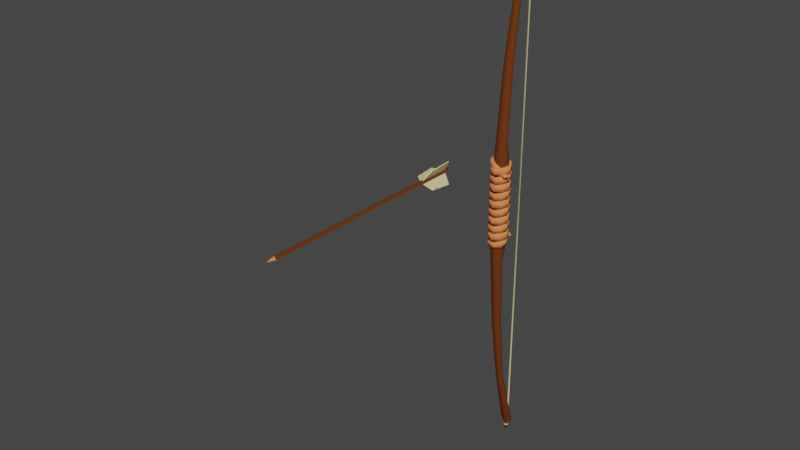 # Source: wood_bow.blend  (saved by Blender 2.91.10; exported with 4.5.12 LTS)
import bpy
from mathutils import Matrix  # noqa: F401  (used for matrix-valued properties, if any)

bpy.ops.wm.read_factory_settings(use_empty=True)
scene = bpy.context.scene
scene.name = 'Scene'

# ---- collections
col_collection = bpy.data.collections.new('Collection'); scene.collection.children.link(col_collection)

# ---- materials (node trees are filled in below, after node groups)
mat_wood = bpy.data.materials.new('wood')
mat_wood.use_transparent_shadow = False
mat_wood.diffuse_color = (0.1025, 0.03263, 0.01525, 1.0)
mat_wrap = bpy.data.materials.new('wrap')
mat_wrap.alpha_threshold = 0.0
mat_wrap.use_transparent_shadow = False
mat_wrap.diffuse_color = (0.686, 0.3134, 0.09207, 1.0)
mat_wrap.line_color = (0.0, 0.0, 0.0, 1.0)
mat_string = bpy.data.materials.new('string')
mat_string.use_transparent_shadow = False
mat_string.diffuse_color = (0.8, 0.7236, 0.4249, 1.0)
mat_feather = bpy.data.materials.new('feather')
mat_feather.use_transparent_shadow = False
mat_feather.diffuse_color = (0.3108, 0.3108, 0.3108, 1.0)

# ---- material node trees
mat_wood.use_nodes = True; mat_wood.node_tree.nodes.clear()
_N = mat_wood.node_tree.nodes; _L = mat_wood.node_tree.links
n0 = _N.new('ShaderNodeBsdfPrincipled'); n0.name = 'Principled BSDF'; n0.location = (10, 300)
n0.distribution = 'GGX'
n0.subsurface_method = 'BURLEY'
n0.inputs[0].default_value = (0.1424, 0.03771, 0.008504, 1.0)
n0.inputs[2].default_value = 1.0
n0.inputs[3].default_value = 1.45
n0.inputs[13].default_value = 0.0
n0.inputs[27].default_value = (0.0, 0.0, 0.0, 1.0)
n0.inputs[28].default_value = 1.0
n1 = _N.new('ShaderNodeOutputMaterial'); n1.name = 'Material Output'; n1.location = (300, 300)
_L.new(n0.outputs[0], n1.inputs[0])
n1.is_active_output = True
mat_wrap.use_nodes = True; mat_wrap.node_tree.nodes.clear()
_N = mat_wrap.node_tree.nodes; _L = mat_wrap.node_tree.links
n0 = _N.new('ShaderNodeOutputMaterial'); n0.name = 'Material Output'; n0.location = (300, 300)
n1 = _N.new('ShaderNodeBsdfPrincipled'); n1.name = 'Principled BSDF'; n1.location = (10, 300)
n1.distribution = 'GGX'
n1.subsurface_method = 'BURLEY'
n1.inputs[0].default_value = (0.8, 0.2315, 0.07016, 1.0)
n1.inputs[2].default_value = 1.0
n1.inputs[3].default_value = 1.45
n1.inputs[27].default_value = (0.0, 0.0, 0.0, 1.0)
n1.inputs[28].default_value = 1.0
_L.new(n1.outputs[0], n0.inputs[0])
n0.is_active_output = True
mat_string.use_nodes = True; mat_string.node_tree.nodes.clear()
_N = mat_string.node_tree.nodes; _L = mat_string.node_tree.links
n0 = _N.new('ShaderNodeBsdfPrincipled'); n0.name = 'Principled BSDF'; n0.location = (10, 300)
n0.distribution = 'GGX'
n0.subsurface_method = 'BURLEY'
n0.inputs[0].default_value = (0.8, 0.7297, 0.3556, 1.0)
n0.inputs[3].default_value = 1.45
n0.inputs[27].default_value = (0.0, 0.0, 0.0, 1.0)
n0.inputs[28].default_value = 1.0
n1 = _N.new('ShaderNodeOutputMaterial'); n1.name = 'Material Output'; n1.location = (300, 300)
_L.new(n0.outputs[0], n1.inputs[0])
n1.is_active_output = True
mat_feather.use_nodes = True; mat_feather.node_tree.nodes.clear()
_N = mat_feather.node_tree.nodes; _L = mat_feather.node_tree.links
n0 = _N.new('ShaderNodeBsdfPrincipled'); n0.name = 'Principled BSDF'; n0.location = (10, 300)
n0.distribution = 'GGX'
n0.subsurface_method = 'BURLEY'
n0.inputs[0].default_value = (0.3108, 0.3108, 0.3108, 1.0)
n0.inputs[3].default_value = 1.45
n0.inputs[27].default_value = (0.0, 0.0, 0.0, 1.0)
n0.inputs[28].default_value = 1.0
n1 = _N.new('ShaderNodeOutputMaterial'); n1.name = 'Material Output'; n1.location = (300, 300)
_L.new(n0.outputs[0], n1.inputs[0])
n1.is_active_output = True

# ---- world
world_world = bpy.data.worlds.new('World'); scene.world = world_world
world_world.use_nodes = True; world_world.node_tree.nodes.clear()
_N = world_world.node_tree.nodes; _L = world_world.node_tree.links
n0 = _N.new('ShaderNodeOutputWorld'); n0.name = 'World Output'; n0.location = (300, 300)
n1 = _N.new('ShaderNodeBackground'); n1.name = 'Background'; n1.location = (10, 300)
n1.inputs[0].default_value = (0.05088, 0.05088, 0.05088, 1.0)
_L.new(n1.outputs[0], n0.inputs[0])
n0.is_active_output = True
world_world.color = (0.05088, 0.05088, 0.05088)
world_world.use_sun_shadow = False
world_world.sun_shadow_jitter_overblur = 0.0

# ---- meshes
me_cube = bpy.data.meshes.new('Cube')
me_cube.from_pydata([(0.01081, 0.01081, 0.0), (-0.01081, -0.01081, 0.0), (0.01081, -0.01081, 0.0), (-0.01081, 0.01081, 0.0), (9.358e-19, -0.01528, 0.0), (-2.808e-18, 0.01528, 0.0), (0.01528, -2.229e-19, 0.0), (-0.01528, -2.095e-18, 0.0), (0.008384, 0.06028, 0.492), (-0.008384, 0.05581, 0.492), (0.008384, 0.05581, 0.492), (-0.008384, 0.06028, 0.492), (2.702e-08, 0.05488, 0.492), (2.702e-08, 0.0612, 0.492), (0.01186, 0.05804, 0.492), (-0.01186, 0.05804, 0.492), (-0.01358, 0.0004993, 0.08072), (-0.009605, -0.009106, 0.08072), (4.354e-19, 0.01408, 0.08072), (-0.009605, 0.0101, 0.08072), (3.762e-18, -0.01308, 0.08072), (0.009605, -0.009106, 0.08072), (0.01358, 0.0004993, 0.08072), (0.009605, 0.0101, 0.08072), (-0.01229, -0.001695, 0.1136), (-1.135e-19, 0.006273, 0.1136), (0.008687, -0.007329, 0.1136), (-0.008687, -0.007329, 0.1136), (-0.008687, 0.003939, 0.1136), (-1.135e-19, -0.009662, 0.1136), (0.01229, -0.001695, 0.1136), (0.008687, 0.003939, 0.1136), (-0.009594, 0.007508, 0.2477), (5.195e-18, 0.01434, 0.2477), (0.006784, 0.002674, 0.2477), (-0.006784, 0.002674, 0.2477), (-0.006784, 0.01234, 0.2477), (5.623e-18, 0.0006716, 0.2477), (0.009594, 0.007508, 0.2477), (0.006784, 0.01234, 0.2477), (-0.007216, 0.02591, 0.373), (1.142e-17, 0.03174, 0.373), (0.005102, 0.02178, 0.373), (-0.005102, 0.02178, 0.373), (-0.005102, 0.03003, 0.373), (1.223e-17, 0.02007, 0.373), (0.007216, 0.02591, 0.373), (0.005102, 0.03003, 0.373), (0.002044, 0.06002, 0.5027), (-0.002044, 0.05607, 0.5046), (0.002044, 0.05607, 0.5046), (-0.002044, 0.06002, 0.5027), (-4.143e-08, 0.05525, 0.5046), (-4.143e-08, 0.06084, 0.5013), (0.002891, 0.05804, 0.5043), (-0.002891, 0.05804, 0.5043), (-4.143e-08, 0.06084, 0.5132), (0.002044, 0.06002, 0.5132), (0.002891, 0.05804, 0.5132), (0.002044, 0.05607, 0.5132), (-0.002891, 0.05804, 0.5132), (-0.002044, 0.06002, 0.5132), (-4.143e-08, 0.05525, 0.5132), (-0.002044, 0.05607, 0.5132), (-4.143e-08, 0.06209, 0.5013), (0.002962, 0.06091, 0.5034), (0.004189, 0.05804, 0.5046), (0.002962, 0.05518, 0.5046), (-0.004189, 0.05804, 0.5046), (-0.002962, 0.06091, 0.5034), (-4.143e-08, 0.05399, 0.5046), (-0.002962, 0.05518, 0.5046), (-4.145e-08, 0.06095, 0.5013), (0.002124, 0.0601, 0.5027), (0.003004, 0.05804, 0.5044), (0.002124, 0.05599, 0.5046), (-0.003004, 0.05804, 0.5044), (-0.002124, 0.0601, 0.5027), (-4.145e-08, 0.05514, 0.5046), (-0.002124, 0.05599, 0.5046), (-4.143e-08, 0.06209, 0.5037), (0.002962, 0.06091, 0.5057), (0.004189, 0.05804, 0.5069), (0.002962, 0.05518, 0.5069), (-0.004189, 0.05804, 0.5069), (-0.002962, 0.06091, 0.5057), (-4.143e-08, 0.05399, 0.5069), (-0.002962, 0.05518, 0.5069), (-4.145e-08, 0.06095, 0.5037), (0.002124, 0.0601, 0.5051), (0.003004, 0.05804, 0.5067), (0.002124, 0.05599, 0.5069), (-0.003004, 0.05804, 0.5067), (-0.002124, 0.0601, 0.5051), (-4.145e-08, 0.05514, 0.5069), (-0.002124, 0.05599, 0.5069), (-0.001481, 0.0615, 0.5018), (-0.001062, 0.06052, 0.5014), (-0.001481, 0.0615, 0.5041), (-0.001062, 0.06052, 0.5038), (0.001481, 0.0615, 0.5018), (0.001062, 0.06052, 0.5014), (0.001481, 0.0615, 0.5041), (0.001062, 0.06052, 0.5038), (-0.001481, 0.0615, 0.0), (-4.143e-08, 0.06209, 0.0), (-0.001062, 0.06052, 0.0), (-4.145e-08, 0.06095, 0.0), (0.001481, 0.0615, 0.0), (0.001062, 0.06052, 0.0), (-4.142e-08, 0.06251, 0.5003), (-0.00013, 0.06238, 0.5044), (7.768e-05, 0.06073, 0.5054), (-0.001854, 0.06176, 0.5012), (-0.001885, 0.06169, 0.5044), (-0.001775, 0.05964, 0.5055), (0.001817, 0.06191, 0.5012), (0.001526, 0.0616, 0.5047), (0.001598, 0.05971, 0.5056), (-4.516e-05, 0.06062, 0.5001), (-0.001943, 0.05986, 0.501), (-7.093e-05, 0.06203, 0.5051), (0.001892, 0.05992, 0.5009), (-0.002067, 0.0613, 0.5049), (0.001616, 0.06112, 0.5052), (-0.002155, 0.06123, 0.5008), (5.136e-06, 0.06211, 0.4998), (0.002121, 0.06134, 0.5007)], [], [(43, 40, 15, 9), (44, 41, 13, 11), (45, 43, 9, 12), (46, 42, 10, 14), (47, 46, 14, 8), (42, 45, 12, 10), (40, 44, 11, 15), (41, 47, 8, 13), (5, 0, 23, 18), (7, 3, 19, 16), (2, 4, 20, 21), (0, 6, 22, 23), (6, 2, 21, 22), (4, 1, 17, 20), (3, 5, 18, 19), (1, 7, 16, 17), (18, 23, 31, 25), (16, 19, 28, 24), (21, 20, 29, 26), (23, 22, 30, 31), (22, 21, 26, 30), (20, 17, 27, 29), (19, 18, 25, 28), (17, 16, 24, 27), (25, 31, 39, 33), (24, 28, 36, 32), (26, 29, 37, 34), (31, 30, 38, 39), (30, 26, 34, 38), (29, 27, 35, 37), (28, 25, 33, 36), (27, 24, 32, 35), (33, 39, 47, 41), (32, 36, 44, 40), (34, 37, 45, 42), (39, 38, 46, 47), (38, 34, 42, 46), (37, 35, 43, 45), (36, 33, 41, 44), (35, 32, 40, 43), (8, 14, 54, 48), (49, 55, 60, 63), (10, 12, 52, 50), (15, 11, 51, 55), (13, 8, 48, 53), (9, 15, 55, 49), (11, 13, 53, 51), (12, 9, 49, 52), (14, 10, 50, 54), (56, 57, 58, 59, 62, 63, 60, 61), (51, 53, 56, 61), (52, 49, 63, 62), (54, 50, 59, 58), (48, 54, 58, 57), (50, 52, 62, 59), (55, 51, 61, 60), (53, 48, 57, 56), (65, 73, 74, 66), (67, 75, 78, 70), (68, 76, 77, 69), (100, 101, 73, 65), (71, 79, 76, 68), (101, 100, 108, 109), (70, 78, 79, 71), (66, 74, 75, 67), (81, 82, 90, 89), (83, 86, 94, 91), (84, 85, 93, 92), (102, 81, 89, 103), (87, 84, 92, 95), (98, 80, 88, 99), (86, 87, 95, 94), (82, 83, 91, 90), (68, 69, 85, 84), (77, 76, 92, 93), (70, 71, 87, 86), (79, 78, 94, 95), (67, 70, 86, 83), (78, 75, 91, 94), (96, 64, 80, 98), (97, 77, 93, 99), (65, 66, 82, 81), (74, 73, 89, 90), (71, 68, 84, 87), (100, 65, 81, 102), (76, 79, 95, 92), (101, 72, 88, 103), (66, 67, 83, 82), (75, 74, 90, 91), (72, 97, 99, 88), (69, 96, 98, 85), (85, 98, 99, 93), (69, 77, 97, 96), (73, 101, 103, 89), (64, 100, 102, 80), (80, 102, 103, 88), (100, 64, 105, 108), (104, 106, 107, 105), (105, 107, 109, 108), (97, 72, 107, 106), (72, 101, 109, 107), (64, 96, 104, 105), (96, 97, 106, 104), (123, 121, 112, 115), (113, 110, 111, 114), (110, 116, 117, 111), (121, 124, 118, 112), (126, 125, 120, 119), (127, 126, 119, 122), (127, 122, 118, 124), (125, 123, 115, 120), (113, 114, 123, 125), (116, 127, 124, 117), (116, 110, 126, 127), (110, 113, 125, 126), (111, 117, 124, 121), (114, 111, 121, 123)])
me_cube.polygons.foreach_set('use_smooth', [True] * 117)
me_cube.polygons.foreach_set('material_index', [0, 0, 0, 0, 0, 0, 0, 0, 0, 0, 0, 0, 0, 0, 0, 0, 0, 0, 0, 0, 0, 0, 0, 0, 0, 0, 0, 0, 0, 0, 0, 0, 0, 0, 0, 0, 0, 0, 0, 0, 0, 0, 0, 0, 0, 0, 0, 0, 0, 0, 0, 0, 0, 0, 0, 0, 0, 2, 2, 2, 2, 2, 2, 2, 2, 2, 2, 2, 2, 2, 2, 2, 2, 2, 2, 2, 2, 2, 2, 2, 2, 2, 2, 2, 2, 2, 2, 2, 2, 2, 2, 2, 2, 2, 2, 2, 2, 2, 2, 2, 2, 2, 2, 2, 2, 2, 2, 2, 2, 2, 2, 2, 2, 2, 2, 2, 2])
_uv = me_cube.uv_layers.new(name='UVMap')
_uv.uv.foreach_set('vector', [0.0, 0.0, 0.0, 0.0, 0.0, 0.0, 0.0, 0.0, 0.0, 0.0, 0.0, 0.0, 0.0, 0.0, 0.0, 0.0, 0.0, 0.0, 0.0, 0.0, 0.0, 0.0, 0.0, 0.0, 0.0, 0.0, 0.0, 0.0, 0.0, 0.0, 0.0, 0.0, 0.0, 0.0, 0.0, 0.0, 0.0, 0.0, 0.0, 0.0, 0.0, 0.0, 0.0, 0.0, 0.0, 0.0, 0.0, 0.0, 0.0, 0.0, 0.0, 0.0, 0.0, 0.0, 0.0, 0.0, 0.0, 0.0, 0.0, 0.0, 0.0, 0.0, 0.0, 0.0, 0.0, 0.0, 0.0, 0.0, 0.0, 0.0, 0.0, 0.0, 0.0, 0.0, 0.0, 0.0, 0.0, 0.0, 0.0, 0.0, 0.0, 0.0, 0.0, 0.0, 0.0, 0.0, 0.0, 0.0, 0.0, 0.0, 0.0, 0.0, 0.0, 0.0, 0.0, 0.0, 0.0, 0.0, 0.0, 0.0, 0.0, 0.0, 0.0, 0.0, 0.0, 0.0, 0.0, 0.0, 0.0, 0.0, 0.0, 0.0, 0.0, 0.0, 0.0, 0.0, 0.0, 0.0, 0.0, 0.0, 0.0, 0.0, 0.0, 0.0, 0.0, 0.0, 0.0, 0.0, 0.0, 0.0, 0.0, 0.0, 0.0, 0.0, 0.0, 0.0, 0.0, 0.0, 0.0, 0.0, 0.0, 0.0, 0.0, 0.0, 0.0, 0.0, 0.0, 0.0, 0.0, 0.0, 0.0, 0.0, 0.0, 0.0, 0.0, 0.0, 0.0, 0.0, 0.0, 0.0, 0.0, 0.0, 0.0, 0.0, 0.0, 0.0, 0.0, 0.0, 0.0, 0.0, 0.0, 0.0, 0.0, 0.0, 0.0, 0.0, 0.0, 0.0, 0.0, 0.0, 0.0, 0.0, 0.0, 0.0, 0.0, 0.0, 0.0, 0.0, 0.0, 0.0, 0.0, 0.0, 0.0, 0.0, 0.0, 0.0, 0.0, 0.0, 0.0, 0.0, 0.0, 0.0, 0.0, 0.0, 0.0, 0.0, 0.0, 0.0, 0.0, 0.0, 0.0, 0.0, 0.0, 0.0, 0.0, 0.0, 0.0, 0.0, 0.0, 0.0, 0.0, 0.0, 0.0, 0.0, 0.0, 0.0, 0.0, 0.0, 0.0, 0.0, 0.0, 0.0, 0.0, 0.0, 0.0, 0.0, 0.0, 0.0, 0.0, 0.0, 0.0, 0.0, 0.0, 0.0, 0.0, 0.0, 0.0, 0.0, 0.0, 0.0, 0.0, 0.0, 0.0, 0.0, 0.0, 0.0, 0.0, 0.0, 0.0, 0.0, 0.0, 0.0, 0.0, 0.0, 0.0, 0.0, 0.0, 0.0, 0.0, 0.0, 0.0, 0.0, 0.0, 0.0, 0.0, 0.0, 0.0, 0.0, 0.0, 0.0, 0.0, 0.0, 0.0, 0.0, 0.0, 0.0, 0.0, 0.0, 0.0, 0.0, 0.0, 0.0, 0.0, 0.0, 0.0, 0.0, 0.0, 0.0, 0.0, 0.0, 0.0, 0.0, 0.0, 0.0, 0.0, 0.0, 0.0, 0.0, 0.0, 0.0, 0.0, 0.0, 0.0, 0.0, 0.0, 0.0, 0.0, 0.0, 0.0, 0.0, 0.0, 0.0, 0.0, 0.0, 0.0, 0.0, 0.0, 0.0, 0.0, 0.0, 0.0, 0.0, 0.0, 0.0, 0.0, 0.0, 0.0, 0.0, 0.0, 0.0, 0.0, 0.0, 0.0, 0.0, 0.0, 0.0, 0.0, 0.0, 0.0, 0.0, 0.0, 0.0, 0.0, 0.0, 0.0, 0.0, 0.0, 0.0, 0.0, 0.0, 0.0, 0.0, 0.0, 0.0, 0.0, 0.0, 0.0, 0.0, 0.0, 0.0, 0.0, 0.0, 0.0, 0.0, 0.0, 0.0, 0.0, 0.0, 0.0, 0.0, 0.0, 0.0, 0.0, 0.0, 0.0, 0.0, 0.0, 0.0, 0.0, 0.0, 0.0, 0.0, 0.0, 0.0, 0.0, 0.0, 0.0, 0.0, 0.0, 0.0, 0.0, 0.0, 0.0, 0.0, 0.0, 0.0, 0.0, 0.0, 0.0, 0.0, 0.0, 0.0, 0.0, 0.0, 0.0, 0.0, 0.0, 0.0, 0.0, 0.0, 0.0, 0.0, 0.0, 0.0, 0.0, 0.0, 0.0, 0.0, 0.0, 0.0, 0.0, 0.0, 0.0, 0.0, 0.0, 0.0, 0.0, 0.0, 0.0, 0.0, 0.0, 0.0, 0.0, 0.0, 0.0, 0.0, 0.0, 0.0, 0.0, 0.0, 0.0, 0.0, 0.0, 0.0, 0.0, 0.0, 0.0, 0.0, 0.0, 0.0, 0.0, 0.0, 0.0, 0.0, 0.0, 0.0, 0.0, 0.0, 0.0, 0.0, 0.0, 0.0, 0.0, 0.0, 0.0, 0.0, 0.0, 0.0, 0.0, 0.0, 0.0, 0.0, 0.0, 0.0, 0.0, 0.0, 0.0, 0.0, 0.0, 0.0, 0.0, 0.0, 0.0, 0.0, 0.0, 0.0, 0.0, 0.0, 0.0, 0.0, 0.0, 0.0, 0.0, 0.0, 0.0, 0.0, 0.0, 0.0, 0.0, 0.0, 0.0, 0.0, 0.0, 0.0, 0.0, 0.0, 0.0, 0.0, 0.0, 0.0, 0.0, 0.0, 0.0, 0.0, 0.0, 0.0, 0.0, 0.0, 0.0, 0.0, 0.0, 0.0, 0.0, 0.0, 0.0, 0.0, 0.0, 0.0, 0.0, 0.0, 0.0, 0.0, 0.0, 0.0, 0.0, 0.0, 0.0, 0.0, 0.0, 0.0, 0.0, 0.0, 0.0, 0.0, 0.0, 0.0, 0.0, 0.0, 0.0, 0.0, 0.0, 0.0, 0.0, 0.0, 0.0, 0.0, 0.0, 0.0, 0.0, 0.0, 0.0, 0.0, 0.0, 0.0, 0.0, 0.0, 0.0, 0.0, 0.0, 0.0, 0.0, 0.0, 0.0, 0.0, 0.0, 0.0, 0.0, 0.0, 0.0, 0.0, 0.0, 0.0, 0.0, 0.0, 0.0, 0.0, 0.0, 0.0, 0.0, 0.0, 0.0, 0.0, 0.0, 0.0, 0.0, 0.0, 0.0, 0.0, 0.0, 0.0, 0.0, 0.0, 0.0, 0.0, 0.0, 0.0, 0.0, 0.0, 0.0, 0.0, 0.0, 0.0, 0.0, 0.0, 0.0, 0.0, 0.0, 0.0, 0.0, 0.0, 0.0, 0.0, 0.0, 0.0, 0.0, 0.0, 0.0, 0.0, 0.0, 0.0, 0.0, 0.0, 0.0, 0.0, 0.0, 0.0, 0.0, 0.0, 0.0, 0.0, 0.0, 0.0, 0.0, 0.0, 0.0, 0.0, 0.0, 0.0, 0.0, 0.0, 0.0, 0.0, 0.0, 0.0, 0.0, 0.0, 0.0, 0.0, 0.0, 0.0, 0.0, 0.0, 0.0, 0.0, 0.0, 0.0, 0.0, 0.0, 0.0, 0.0, 0.0, 0.0, 0.0, 0.0, 0.0, 0.0, 0.0, 0.0, 0.0, 0.0, 0.0, 0.0, 0.0, 0.0, 0.0, 0.0, 0.0, 0.0, 0.0, 0.0, 0.0, 0.0, 0.0, 0.0, 0.0, 0.0, 0.0, 0.0, 0.0, 0.0, 0.0, 0.0, 0.0, 0.0, 0.0, 0.0, 0.0, 0.0, 0.0, 0.0, 0.0, 0.0, 0.0, 0.0, 0.0, 0.0, 0.0, 0.0, 0.0, 0.0, 0.0, 0.0, 0.0, 0.0, 0.0, 0.0, 0.0, 0.0, 0.0, 0.0, 0.0, 0.0, 0.0, 0.0, 0.0, 0.0, 0.0, 0.0, 0.0, 0.0, 0.0, 0.0, 0.0, 0.0, 0.0, 0.0, 0.0, 0.0, 0.0, 0.0, 0.0, 0.0, 0.0, 0.0, 0.0, 0.0, 0.0, 0.0, 0.0, 0.0, 0.0, 0.0, 0.0, 0.0, 0.0, 0.0, 0.0, 0.0, 0.0, 0.0, 0.0, 0.0, 0.0, 0.0, 0.0, 0.0, 0.0, 0.0, 0.0, 0.0, 0.0, 0.0, 0.0, 0.0, 0.0, 0.0, 0.0, 0.0, 0.0, 0.0, 0.0, 0.0, 0.0, 0.0, 0.0, 0.0, 0.0, 0.0, 0.0, 0.0, 0.0, 0.0, 0.0, 0.0, 0.0, 0.0, 0.0, 0.0, 0.0, 0.0, 0.0, 0.0, 0.0, 0.0, 0.0, 0.0, 0.0, 0.0, 0.0, 0.0, 0.0, 0.0, 0.0, 0.0, 0.0, 0.0, 0.0, 0.0, 0.0, 0.0, 0.0, 0.0, 0.0, 0.0, 0.0, 0.0, 0.0, 0.0, 0.0, 0.0, 0.0, 0.0, 0.0, 0.0, 0.0, 0.0, 0.0, 0.0, 0.0, 0.0, 0.0, 0.0, 0.0, 0.0, 0.0, 0.0, 0.0, 0.0, 0.0, 0.0, 0.0, 0.0, 0.0, 0.0, 0.0, 0.0, 0.0, 0.0, 0.0, 0.0, 0.0, 0.0, 0.0, 0.0, 0.0, 0.0, 0.0, 0.0, 0.0, 0.0, 0.0, 0.0, 0.0, 0.0, 0.0, 0.0, 0.0, 0.0, 0.0, 0.0, 0.0, 0.0, 0.0, 0.0, 0.0, 0.0, 0.0, 0.0, 0.0, 0.0, 0.0, 0.0, 0.0, 0.0, 0.0, 0.0, 0.0, 0.0, 0.0, 0.0, 0.0, 0.0, 0.0, 0.0, 0.0, 0.0, 0.0, 0.0, 0.0, 0.0, 0.0, 0.0, 0.0, 0.0, 0.0, 0.0, 0.0, 0.0, 0.0, 0.0, 0.0, 0.0, 0.0, 0.0])
me_cube.materials.append(mat_wood)
me_cube.materials.append(mat_wrap)
me_cube.materials.append(mat_string)
me_cube.use_remesh_preserve_volume = False
me_cube.use_remesh_preserve_attributes = False
me_cube.use_mirror_vertex_groups = False
me_cube.update()
me_cube_001 = bpy.data.meshes.new('Cube.001')
me_cube_001.from_pydata([(0.01141, 0.009187, 0.00393), (-0.01006, -0.01066, 0.01151), (0.01083, -0.01071, 0.0005027), (-0.009148, 0.01136, 0.008764), (9.751e-19, -0.01592, 0.0), (0.001269, 0.01465, 0.007043), (0.01506, -0.0004563, 0.001431), (-0.01486, 0.0005166, 0.01107), (0.009774, 0.01098, 0.01721), (-0.01019, -0.01037, 0.02449), (0.01011, -0.01071, 0.01403), (-0.009686, 0.01094, 0.02237), (3.199e-18, -0.01563, 0.01129), (-0.000182, 0.0149, 0.02085), (0.01471, 0.00072, 0.01504), (-0.01475, 8.321e-05, 0.02393), (-0.009871, -0.01113, -0.002541), (-0.009521, -0.01105, 0.01056), (-0.01514, -0.0001228, -0.003994), (-0.01468, 0.001049, 0.008991), (-0.007092, 0.01225, -0.006189), (-0.006839, 0.01236, 0.006416), (0.01142, 0.008815, -0.01153), (0.01149, 0.00909, 0.00135), (0.01107, -0.009326, -0.01498), (0.01102, -0.0102, -0.001496), (0.01477, -0.00125, 2.116e-05), (0.01435, -0.001449, -0.01413), (0.003464, 0.01379, 0.003823), (0.002175, 0.01426, -0.008505), (0.0004412, -0.01495, -0.005562), (-0.01019, -0.01037, -0.007041), (-0.01006, -0.01066, -0.02002), (0.002253, -0.01389, -0.01692), (0.01141, 0.009187, -0.02781), (-0.004923, 0.0122, -0.07009), (0.01083, -0.01071, -0.03124), (-0.009148, 0.01136, -0.02297), (9.751e-19, -0.01592, -0.03174), (0.001269, 0.01465, -0.02469), (0.01506, -0.0004563, -0.03031), (-0.01486, 0.0005166, -0.02066), (0.009774, 0.01098, -0.01452), (-0.001086, 0.01388, -0.06387), (0.01011, -0.01071, -0.01771), (-0.009686, 0.01094, -0.009369), (3.199e-18, -0.01563, -0.02045), (-0.000182, 0.0149, -0.01089), (0.01471, 0.00072, -0.01669), (-0.01475, 8.321e-05, -0.007812), (-0.009871, -0.01113, -0.03428), (-0.009521, -0.01105, -0.02118), (-0.01514, -0.0001228, -0.03573), (-0.01468, 0.001049, -0.02275), (-0.007092, 0.01225, -0.03793), (-0.006839, 0.01236, -0.02532), (0.01142, 0.008815, -0.04327), (0.01149, 0.00909, -0.03039), (0.01107, -0.009326, -0.04672), (0.01102, -0.0102, -0.03323), (0.01477, -0.00125, -0.03172), (0.01435, -0.001449, -0.04586), (0.003464, 0.01379, -0.02791), (0.002175, 0.01426, -0.04024), (0.0004412, -0.01495, -0.0373), (-0.009933, -0.01066, -0.03852), (-0.01006, -0.01066, -0.05147), (0.002253, -0.01389, -0.04866), (0.01141, 0.009187, -0.05896), (-0.01261, -0.002492, -0.0693), (0.01083, -0.01071, -0.06239), (-0.009148, 0.01136, -0.05413), (9.751e-19, -0.01592, -0.06289), (0.001269, 0.01465, -0.05585), (0.01506, -0.0004563, -0.06146), (-0.01486, 0.0005166, -0.05182), (0.009774, 0.01098, -0.04568), (-0.01057, 0.008281, -0.06957), (0.01011, -0.01071, -0.04887), (-0.009686, 0.01094, -0.04052), (3.199e-18, -0.01563, -0.05161), (-0.000182, 0.0149, -0.04204), (0.01471, 0.00072, -0.04785), (-0.01475, 8.321e-05, -0.03897), (-0.009871, -0.01113, -0.06543), (-0.009521, -0.01105, -0.05234), (-0.01514, -0.0001228, -0.06689), (-0.01468, 0.001049, -0.0539), (-0.007092, 0.01225, -0.06908), (-0.006839, 0.01236, -0.05648), (0.01009, 0.009237, -0.07409), (0.01046, 0.008828, -0.06299), (0.01048, -0.007163, -0.07765), (0.01102, -0.0102, -0.06439), (0.01477, -0.00125, -0.06287), (0.01317, 0.001697, -0.07619), (0.003731, 0.01417, -0.06059), (0.001957, 0.01341, -0.07172), (0.0004412, -0.01495, -0.06846), (-0.009668, -0.01109, -0.06983), (-0.00854, -0.009531, -0.08096), (0.00186, -0.01235, -0.07945), (0.01141, 0.009187, 0.03526), (-0.01006, -0.01066, 0.0428), (0.01083, -0.01071, 0.03183), (-0.009148, 0.01136, 0.04009), (9.751e-19, -0.01592, 0.03133), (0.001269, 0.01465, 0.03837), (0.01506, -0.0004563, 0.03276), (-0.01486, 0.0005166, 0.0424), (0.009774, 0.01098, 0.04855), (-0.01032, -0.01026, 0.05575), (0.01011, -0.01071, 0.04536), (-0.009686, 0.01094, 0.0537), (3.199e-18, -0.01563, 0.04262), (-0.000182, 0.0149, 0.05218), (0.01471, 0.00072, 0.04638), (-0.01475, 8.321e-05, 0.05526), (-0.009871, -0.01113, 0.02879), (-0.009521, -0.01105, 0.04189), (-0.01514, -0.0001228, 0.02734), (-0.01468, 0.001049, 0.04032), (-0.007092, 0.01225, 0.02514), (-0.006839, 0.01236, 0.03775), (0.01142, 0.008815, 0.0198), (0.01149, 0.00909, 0.03268), (0.01107, -0.009326, 0.01635), (0.01102, -0.0102, 0.02983), (0.01477, -0.00125, 0.03135), (0.01435, -0.001449, 0.0172), (0.003464, 0.01379, 0.03515), (0.002175, 0.01426, 0.02283), (0.0004412, -0.01495, 0.02577), (0.01245, 0.01892, -0.05717), (0.004759, 0.0127, -0.05855), (0.002253, -0.01389, 0.01441), (0.01141, 0.009187, 0.06651), (-0.01067, -0.01049, 0.07394), (0.01083, -0.01071, 0.06308), (-0.009148, 0.01136, 0.07135), (9.751e-19, -0.01592, 0.06258), (0.001269, 0.01465, 0.06962), (0.01506, -0.0004563, 0.06401), (-0.01486, 0.0005166, 0.07366), (0.009774, 0.01098, 0.0798), (-0.01071, -0.009641, 0.08717), (0.01011, -0.01071, 0.07661), (-0.009686, 0.01094, 0.08495), (3.199e-18, -0.01563, 0.07387), (-0.000182, 0.0149, 0.08343), (0.01471, 0.00072, 0.07763), (-0.01475, 8.321e-05, 0.08651), (-0.009871, -0.01113, 0.06004), (-0.009521, -0.01105, 0.07314), (-0.01514, -0.0001228, 0.05859), (-0.01468, 0.001049, 0.07157), (-0.007092, 0.01225, 0.05639), (-0.006839, 0.01236, 0.069), (0.01142, 0.008815, 0.05105), (0.01149, 0.00909, 0.06393), (0.01107, -0.009326, 0.0476), (0.01102, -0.0102, 0.06108), (0.01477, -0.00125, 0.0626), (0.01435, -0.001449, 0.04845), (0.003464, 0.01379, 0.0664), (0.002175, 0.01426, 0.05408), (0.0004412, -0.01495, 0.05702), (-0.01066, 0.00756, -0.08045), (-0.01259, -0.001883, -0.08103), (0.002253, -0.01389, 0.04566), (-0.002263, 0.01321, -0.07642), (0.004069, 0.01255, -0.07067), (0.0107, 0.00839, -0.05996), (0.01849, 0.01285, -0.05905), (-0.002709, -0.01439, 0.07031), (0.006367, -0.01177, 0.05907), (0.01839, -0.01699, 0.06137), (0.02342, -0.01029, 0.06162), (0.01285, -0.003677, 0.06061), (0.005718, -0.01085, 0.07585)], [], [(7, 1, 9, 15), (5, 3, 11, 13), (16, 4, 12, 17), (2, 6, 14, 10), (6, 0, 8, 14), (4, 2, 10, 12), (3, 7, 15, 11), (0, 5, 13, 8), (16, 17, 19, 18), (18, 19, 21, 20), (29, 28, 23, 22), (27, 26, 25, 24), (22, 23, 26, 27), (20, 21, 28, 29), (24, 25, 30, 33), (31, 32, 33, 30), (41, 32, 31, 49), (39, 37, 45, 47), (50, 38, 46, 51), (36, 40, 48, 44), (40, 34, 42, 48), (38, 36, 44, 46), (37, 41, 49, 45), (34, 39, 47, 42), (50, 51, 53, 52), (52, 53, 55, 54), (63, 62, 57, 56), (61, 60, 59, 58), (56, 57, 60, 61), (54, 55, 62, 63), (58, 59, 64, 67), (65, 66, 67, 64), (75, 66, 65, 83), (73, 71, 79, 81), (84, 72, 80, 85), (70, 74, 82, 78), (74, 68, 76, 82), (72, 70, 78, 80), (71, 75, 83, 79), (68, 73, 81, 76), (84, 85, 87, 86), (86, 87, 89, 88), (97, 96, 91, 90), (95, 94, 93, 92), (90, 91, 94, 95), (88, 89, 96, 97), (92, 93, 98, 101), (99, 100, 101, 98), (109, 103, 111, 117), (107, 105, 113, 115), (118, 106, 114, 119), (104, 108, 116, 112), (108, 102, 110, 116), (106, 104, 112, 114), (105, 109, 117, 113), (102, 107, 115, 110), (118, 119, 121, 120), (120, 121, 123, 122), (131, 130, 125, 124), (129, 128, 127, 126), (124, 125, 128, 129), (122, 123, 130, 131), (126, 127, 132, 135), (9, 1, 135, 132), (143, 137, 145, 151), (141, 139, 147, 149), (152, 140, 148, 153), (138, 142, 150, 146), (142, 136, 144, 150), (140, 138, 146, 148), (139, 143, 151, 147), (136, 141, 149, 144), (152, 153, 155, 154), (154, 155, 157, 156), (165, 164, 159, 158), (163, 162, 161, 160), (158, 159, 162, 163), (156, 157, 164, 165), (160, 161, 166, 169), (111, 103, 169, 166), (69, 168, 100, 99), (77, 167, 168, 69), (35, 170, 167, 77), (43, 171, 170, 35), (134, 172, 171, 43), (133, 173, 172, 134), (145, 137, 174, 179), (174, 175, 178, 179), (176, 177, 178, 175)])
me_cube_001.polygons.foreach_set('use_smooth', [True] * 89)
_uv = me_cube_001.uv_layers.new(name='UVMap')
_uv.uv.foreach_set('vector', [0.0, 0.0, 0.0, 0.0, 0.0, 0.0, 0.0, 0.0, 0.0, 0.0, 0.0, 0.0, 0.0, 0.0, 0.0, 0.0, 0.0, 0.0, 0.0, 0.0, 0.0, 0.0, 0.0, 0.0, 0.0, 0.0, 0.0, 0.0, 0.0, 0.0, 0.0, 0.0, 0.0, 0.0, 0.0, 0.0, 0.0, 0.0, 0.0, 0.0, 0.0, 0.0, 0.0, 0.0, 0.0, 0.0, 0.0, 0.0, 0.0, 0.0, 0.0, 0.0, 0.0, 0.0, 0.0, 0.0, 0.0, 0.0, 0.0, 0.0, 0.0, 0.0, 0.0, 0.0, 0.0, 0.0, 0.0, 0.0, 0.0, 0.0, 0.0, 0.0, 0.0, 0.0, 0.0, 0.0, 0.0, 0.0, 0.0, 0.0, 0.0, 0.0, 0.0, 0.0, 0.0, 0.0, 0.0, 0.0, 0.0, 0.0, 0.0, 0.0, 0.0, 0.0, 0.0, 0.0, 0.0, 0.0, 0.0, 0.0, 0.0, 0.0, 0.0, 0.0, 0.0, 0.0, 0.0, 0.0, 0.0, 0.0, 0.0, 0.0, 0.0, 0.0, 0.0, 0.0, 0.0, 0.0, 0.0, 0.0, 0.0, 0.0, 0.0, 0.0, 0.0, 0.0, 0.0, 0.0, 0.0, 0.0, 0.0, 0.0, 0.0, 0.0, 0.0, 0.0, 0.0, 0.0, 0.0, 0.0, 0.0, 0.0, 0.0, 0.0, 0.0, 0.0, 0.0, 0.0, 0.0, 0.0, 0.0, 0.0, 0.0, 0.0, 0.0, 0.0, 0.0, 0.0, 0.0, 0.0, 0.0, 0.0, 0.0, 0.0, 0.0, 0.0, 0.0, 0.0, 0.0, 0.0, 0.0, 0.0, 0.0, 0.0, 0.0, 0.0, 0.0, 0.0, 0.0, 0.0, 0.0, 0.0, 0.0, 0.0, 0.0, 0.0, 0.0, 0.0, 0.0, 0.0, 0.0, 0.0, 0.0, 0.0, 0.0, 0.0, 0.0, 0.0, 0.0, 0.0, 0.0, 0.0, 0.0, 0.0, 0.0, 0.0, 0.0, 0.0, 0.0, 0.0, 0.0, 0.0, 0.0, 0.0, 0.0, 0.0, 0.0, 0.0, 0.0, 0.0, 0.0, 0.0, 0.0, 0.0, 0.0, 0.0, 0.0, 0.0, 0.0, 0.0, 0.0, 0.0, 0.0, 0.0, 0.0, 0.0, 0.0, 0.0, 0.0, 0.0, 0.0, 0.0, 0.0, 0.0, 0.0, 0.0, 0.0, 0.0, 0.0, 0.0, 0.0, 0.0, 0.0, 0.0, 0.0, 0.0, 0.0, 0.0, 0.0, 0.0, 0.0, 0.0, 0.0, 0.0, 0.0, 0.0, 0.0, 0.0, 0.0, 0.0, 0.0, 0.0, 0.0, 0.0, 0.0, 0.0, 0.0, 0.0, 0.0, 0.0, 0.0, 0.0, 0.0, 0.0, 0.0, 0.0, 0.0, 0.0, 0.0, 0.0, 0.0, 0.0, 0.0, 0.0, 0.0, 0.0, 0.0, 0.0, 0.0, 0.0, 0.0, 0.0, 0.0, 0.0, 0.0, 0.0, 0.0, 0.0, 0.0, 0.0, 0.0, 0.0, 0.0, 0.0, 0.0, 0.0, 0.0, 0.0, 0.0, 0.0, 0.0, 0.0, 0.0, 0.0, 0.0, 0.0, 0.0, 0.0, 0.0, 0.0, 0.0, 0.0, 0.0, 0.0, 0.0, 0.0, 0.0, 0.0, 0.0, 0.0, 0.0, 0.0, 0.0, 0.0, 0.0, 0.0, 0.0, 0.0, 0.0, 0.0, 0.0, 0.0, 0.0, 0.0, 0.0, 0.0, 0.0, 0.0, 0.0, 0.0, 0.0, 0.0, 0.0, 0.0, 0.0, 0.0, 0.0, 0.0, 0.0, 0.0, 0.0, 0.0, 0.0, 0.0, 0.0, 0.0, 0.0, 0.0, 0.0, 0.0, 0.0, 0.0, 0.0, 0.0, 0.0, 0.0, 0.0, 0.0, 0.0, 0.0, 0.0, 0.0, 0.0, 0.0, 0.0, 0.0, 0.0, 0.0, 0.0, 0.0, 0.0, 0.0, 0.0, 0.0, 0.0, 0.0, 0.0, 0.0, 0.0, 0.0, 0.0, 0.0, 0.0, 0.0, 0.0, 0.0, 0.0, 0.0, 0.0, 0.0, 0.0, 0.0, 0.0, 0.0, 0.0, 0.0, 0.0, 0.0, 0.0, 0.0, 0.0, 0.0, 0.0, 0.0, 0.0, 0.0, 0.0, 0.0, 0.0, 0.0, 0.0, 0.0, 0.0, 0.0, 0.0, 0.0, 0.0, 0.0, 0.0, 0.0, 0.0, 0.0, 0.0, 0.0, 0.0, 0.0, 0.0, 0.0, 0.0, 0.0, 0.0, 0.0, 0.0, 0.0, 0.0, 0.0, 0.0, 0.0, 0.0, 0.0, 0.0, 0.0, 0.0, 0.0, 0.0, 0.0, 0.0, 0.0, 0.0, 0.0, 0.0, 0.0, 0.0, 0.0, 0.0, 0.0, 0.0, 0.0, 0.0, 0.0, 0.0, 0.0, 0.0, 0.0, 0.0, 0.0, 0.0, 0.0, 0.0, 0.0, 0.0, 0.0, 0.0, 0.0, 0.0, 0.0, 0.0, 0.0, 0.0, 0.0, 0.0, 0.0, 0.0, 0.0, 0.0, 0.0, 0.0, 0.0, 0.0, 0.0, 0.0, 0.0, 0.0, 0.0, 0.0, 0.0, 0.0, 0.0, 0.0, 0.0, 0.0, 0.0, 0.0, 0.0, 0.0, 0.0, 0.0, 0.0, 0.0, 0.0, 0.0, 0.0, 0.0, 0.0, 0.0, 0.0, 0.0, 0.0, 0.0, 0.0, 0.0, 0.0, 0.0, 0.0, 0.0, 0.0, 0.0, 0.0, 0.0, 0.0, 0.0, 0.0, 0.0, 0.0, 0.0, 0.0, 0.0, 0.0, 0.0, 0.0, 0.0, 0.0, 0.0, 0.0, 0.0, 0.0, 0.0, 0.0, 0.0, 0.0, 0.0, 0.0, 0.0, 0.0, 0.0, 0.0, 0.0, 0.0, 0.0, 0.0, 0.0, 0.0, 0.0, 0.0, 0.0, 0.0, 0.0, 0.0, 0.0, 0.0, 0.0, 0.0, 0.0, 0.0, 0.0, 0.0, 0.0, 0.0, 0.0, 0.0, 0.0, 0.0, 0.0, 0.0, 0.0, 0.0, 0.0, 0.0, 0.0, 0.0, 0.0, 0.0, 0.0, 0.0, 0.0, 0.0, 0.0, 0.0, 0.0, 0.0, 0.0, 0.0, 0.0, 0.0, 0.0, 0.0, 0.0, 0.0, 0.0, 0.0, 0.0, 0.0, 0.0, 0.0, 0.0, 0.0, 0.0, 0.0, 0.0, 0.0, 0.0, 0.0, 0.0, 0.0, 0.0, 0.0, 0.0, 0.0, 0.0, 0.0, 0.0, 0.0, 0.0, 0.0, 0.0, 0.0, 0.0, 0.0, 0.0, 0.0, 0.0, 0.0, 0.0, 0.0, 0.0, 0.0, 0.0, 0.0, 0.0, 0.0, 0.0, 0.0, 0.0, 0.0, 0.0, 0.0, 0.0, 0.0, 0.0, 0.0, 0.0, 0.0, 0.0, 0.0, 0.0, 0.0, 0.0, 0.0, 0.0, 0.0, 0.0, 0.0, 0.0, 0.0, 0.0, 0.0, 0.0, 0.0, 0.0, 0.0, 0.0, 0.0])
me_cube_001.materials.append(mat_wrap)
me_cube_001.use_remesh_preserve_volume = False
me_cube_001.use_remesh_preserve_attributes = False
me_cube_001.use_mirror_vertex_groups = False
me_cube_001.update()
me_cube_002 = bpy.data.meshes.new('Cube.002')
me_cube_002.from_pydata([(0.0356, 0.0356, 0.0356), (0.0356, 0.0356, -0.0356), (0.0356, -4.535, 0.0356), (0.0356, -4.535, -0.0356), (-0.0356, 0.0356, 0.0356), (-0.0356, 0.0356, -0.0356), (-0.0356, -4.535, 0.0356), (-0.0356, -4.535, -0.0356), (0.0, -4.707, 0.0), (-0.01733, 0.1499, 0.01733), (0.01733, 0.1499, -0.01733), (0.01733, 0.1499, 0.01733), (-0.01733, 0.1499, -0.01733), (-0.02046, 0.02428, -0.01965), (-0.2387, -0.01173, -0.1456), (-0.02706, 0.02428, -0.008224), (-0.02706, -0.6766, -0.008224), (-0.006783, -0.3485, 0.2465), (-0.2046, -0.4903, -0.1107), (-0.006783, -0.3846, 0.2429), (-0.2307, -0.1832, -0.1258), (-0.2264, -0.1559, -0.1386), (-0.2244, -0.1804, -0.1374), (0.006406, -0.3477, 0.2465), (0.006406, -0.3856, 0.2428), (-0.006783, -0.4112, 0.1238), (0.006406, -0.1571, 0.2653), (0.006406, -0.4116, 0.1264), (-0.198, -0.4903, -0.1221), (0.006406, -0.01173, 0.2795), (-0.006783, -0.6766, 0.02754), (0.006405, -0.2081, 0.1762), (-0.006783, -0.2079, 0.1695), (-0.006783, -0.4903, 0.2326), (-0.006783, -0.1804, 0.263), (-0.006783, -0.1559, 0.2654), (0.006406, -0.1832, 0.2627), (-0.1434, -0.2079, -0.09063), (-0.1558, -0.2081, -0.08256), (0.006406, -0.4903, 0.2326), (-0.02046, -0.6766, -0.01965), (0.006406, -0.6766, 0.02754), (0.006405, 0.02428, 0.02754), (-0.006783, -0.01173, 0.2795), (-0.006783, 0.02428, 0.02754), (-0.2453, -0.01173, -0.1342), (-0.1126, -0.4116, -0.05763), (-0.2329, -0.1571, -0.1271), (-0.1038, -0.4112, -0.06778), (-0.2135, -0.3856, -0.1159), (-0.2167, -0.3477, -0.1177), (-0.207, -0.3846, -0.1273), (-0.2101, -0.3485, -0.1291), (0.2168, -0.3485, -0.1174), (0.2138, -0.3846, -0.1156), (0.2103, -0.3477, -0.1288), (0.2071, -0.3856, -0.127), (0.1106, -0.4112, -0.05603), (0.2265, -0.1571, -0.1382), (0.1062, -0.4116, -0.06872), (0.2389, -0.01173, -0.1453), (0.02724, -0.6766, -0.007898), (0.1494, -0.2081, -0.09366), (0.1502, -0.2079, -0.07888), (0.2048, -0.4903, -0.1104), (0.2311, -0.1804, -0.1256), (0.2332, -0.1559, -0.1268), (0.2243, -0.1832, -0.1369), (0.1982, -0.4903, -0.1218), (0.02065, -0.6766, -0.01932), (0.02065, 0.02428, -0.01932), (0.2455, -0.01173, -0.1339), (0.02724, 0.02428, -0.007898)], [], [(0, 1, 3, 2), (3, 7, 8), (6, 7, 5, 4), (1, 0, 11, 10), (2, 6, 4, 0), (7, 3, 1, 5), (0, 4, 9, 11), (2, 3, 8), (7, 6, 8), (6, 2, 8), (9, 12, 10, 11), (5, 1, 10, 12), (4, 5, 12, 9), (40, 13, 14, 21, 37, 22, 52, 48, 51, 28), (16, 18, 49, 46, 50, 20, 38, 47, 45, 15), (14, 13, 15, 45), (40, 28, 18, 16), (28, 51, 49, 18), (13, 40, 16, 15), (47, 21, 14, 45), (38, 20, 22, 37), (37, 21, 47, 38), (24, 19, 25, 27), (27, 25, 17, 23), (23, 17, 34, 36), (32, 35, 26, 31), (31, 36, 34, 32), (26, 35, 43, 29), (44, 30, 41, 42), (33, 19, 24, 39), (30, 33, 39, 41), (43, 44, 42, 29), (30, 44, 43, 35, 32, 34, 17, 25, 19, 33), (50, 52, 22, 20), (46, 48, 52, 50), (49, 51, 48, 46), (41, 39, 24, 27, 23, 36, 31, 26, 29, 42), (56, 54, 57, 59), (59, 57, 53, 55), (55, 53, 65, 67), (63, 66, 58, 62), (62, 67, 65, 63), (58, 66, 71, 60), (72, 61, 69, 70), (64, 54, 56, 68), (61, 64, 68, 69), (71, 72, 70, 60), (61, 72, 71, 66, 63, 65, 53, 57, 54, 64), (69, 68, 56, 59, 55, 67, 62, 58, 60, 70)])
me_cube_002.polygons.foreach_set('material_index', [0, 2, 0, 0, 0, 0, 0, 2, 2, 2, 0, 0, 0, 1, 1, 1, 1, 1, 1, 1, 1, 1, 1, 1, 1, 1, 1, 1, 1, 1, 1, 1, 1, 1, 1, 1, 1, 1, 1, 1, 1, 1, 1, 1, 1, 1, 1, 1, 1])
_uv = me_cube_002.uv_layers.new(name='UVMap')
_uv.uv.foreach_set('vector', [0.375, 0.0, 0.625, 0.0, 0.625, 0.25, 0.375, 0.25, 0.875, 0.5, 0.625, 0.5, 0.875, 0.5, 0.375, 0.5, 0.625, 0.5, 0.625, 0.75, 0.375, 0.75, 0.625, 0.0, 0.375, 0.0, 0.375, 0.0, 0.625, 0.0, 0.125, 0.5, 0.375, 0.5, 0.375, 0.75, 0.125, 0.75, 0.625, 0.5, 0.875, 0.5, 0.875, 0.75, 0.625, 0.75, 0.125, 0.75, 0.375, 0.75, 0.375, 0.75, 0.125, 0.75, 0.375, 0.25, 0.625, 0.25, 0.375, 0.25, 0.625, 0.5, 0.375, 0.5, 0.625, 0.5, 0.375, 0.5, 0.125, 0.5, 0.375, 0.5, 0.375, 0.75, 0.625, 0.75, 0.625, 1.0, 0.375, 1.0, 0.625, 0.75, 0.875, 0.75, 0.875, 0.75, 0.625, 0.75, 0.375, 0.75, 0.625, 0.75, 0.625, 0.75, 0.375, 0.75, 0.125, 0.5, 0.125, 0.75, 0.375, 0.75, 0.375, 0.6747, 0.2775, 0.6551, 0.375, 0.6619, 0.375, 0.5741, 0.2374, 0.5718, 0.375, 0.5552, 0.375, 0.5, 0.125, 0.5, 0.375, 0.5, 0.375, 0.5547, 0.2404, 0.5709, 0.375, 0.5745, 0.375, 0.6604, 0.2847, 0.6545, 0.375, 0.674, 0.375, 0.75, 0.125, 0.75, 0.375, 0.75, 0.125, 0.75, 0.125, 0.75, 0.375, 0.75, 0.125, 0.5, 0.375, 0.5, 0.375, 0.5, 0.125, 0.5, 0.375, 0.5, 0.375, 0.5552, 0.375, 0.5547, 0.375, 0.5, 0.125, 0.75, 0.125, 0.5, 0.125, 0.5, 0.125, 0.75, 0.375, 0.674, 0.375, 0.6747, 0.375, 0.75, 0.375, 0.75, 0.2847, 0.6545, 0.375, 0.6604, 0.375, 0.6619, 0.2775, 0.6551, 0.2775, 0.6551, 0.375, 0.6747, 0.375, 0.674, 0.2847, 0.6545, 0.375, 0.5547, 0.375, 0.5552, 0.2374, 0.5718, 0.2404, 0.5709, 0.2404, 0.5709, 0.2374, 0.5718, 0.375, 0.5741, 0.375, 0.5745, 0.375, 0.5745, 0.375, 0.5741, 0.375, 0.6619, 0.375, 0.6604, 0.2775, 0.6551, 0.375, 0.6747, 0.375, 0.674, 0.2847, 0.6545, 0.2847, 0.6545, 0.375, 0.6604, 0.375, 0.6619, 0.2775, 0.6551, 0.375, 0.674, 0.375, 0.6747, 0.375, 0.75, 0.375, 0.75, 0.125, 0.75, 0.125, 0.5, 0.125, 0.5, 0.125, 0.75, 0.375, 0.5, 0.375, 0.5552, 0.375, 0.5547, 0.375, 0.5, 0.125, 0.5, 0.375, 0.5, 0.375, 0.5, 0.125, 0.5, 0.375, 0.75, 0.125, 0.75, 0.125, 0.75, 0.375, 0.75, 0.125, 0.5, 0.125, 0.75, 0.375, 0.75, 0.375, 0.6747, 0.2775, 0.6551, 0.375, 0.6619, 0.375, 0.5741, 0.2374, 0.5718, 0.375, 0.5552, 0.375, 0.5, 0.375, 0.5745, 0.375, 0.5741, 0.375, 0.6619, 0.375, 0.6604, 0.2404, 0.5709, 0.2374, 0.5718, 0.375, 0.5741, 0.375, 0.5745, 0.375, 0.5547, 0.375, 0.5552, 0.2374, 0.5718, 0.2404, 0.5709, 0.125, 0.5, 0.375, 0.5, 0.375, 0.5547, 0.2404, 0.5709, 0.375, 0.5745, 0.375, 0.6604, 0.2847, 0.6545, 0.375, 0.674, 0.375, 0.75, 0.125, 0.75, 0.375, 0.5547, 0.375, 0.5552, 0.2374, 0.5718, 0.2404, 0.5709, 0.2404, 0.5709, 0.2374, 0.5718, 0.375, 0.5741, 0.375, 0.5745, 0.375, 0.5745, 0.375, 0.5741, 0.375, 0.6619, 0.375, 0.6604, 0.2775, 0.6551, 0.375, 0.6747, 0.375, 0.674, 0.2847, 0.6545, 0.2847, 0.6545, 0.375, 0.6604, 0.375, 0.6619, 0.2775, 0.6551, 0.375, 0.674, 0.375, 0.6747, 0.375, 0.75, 0.375, 0.75, 0.125, 0.75, 0.125, 0.5, 0.125, 0.5, 0.125, 0.75, 0.375, 0.5, 0.375, 0.5552, 0.375, 0.5547, 0.375, 0.5, 0.125, 0.5, 0.375, 0.5, 0.375, 0.5, 0.125, 0.5, 0.375, 0.75, 0.125, 0.75, 0.125, 0.75, 0.375, 0.75, 0.125, 0.5, 0.125, 0.75, 0.375, 0.75, 0.375, 0.6747, 0.2775, 0.6551, 0.375, 0.6619, 0.375, 0.5741, 0.2374, 0.5718, 0.375, 0.5552, 0.375, 0.5, 0.125, 0.5, 0.375, 0.5, 0.375, 0.5547, 0.2404, 0.5709, 0.375, 0.5745, 0.375, 0.6604, 0.2847, 0.6545, 0.375, 0.674, 0.375, 0.75, 0.125, 0.75])
me_cube_002.materials.append(mat_wood)
me_cube_002.materials.append(mat_string)
me_cube_002.materials.append(mat_wrap)
me_cube_002.materials.append(mat_feather)
me_cube_002.use_remesh_fix_poles = True
me_cube_002.use_remesh_preserve_attributes = False
me_cube_002.use_mirror_vertex_groups = False
me_cube_002.update()

# ---- objects
ob_cube = bpy.data.objects.new('Cube', me_cube)
ob_cube_001 = bpy.data.objects.new('Cube.001', me_cube_001)
ob_cube_002 = bpy.data.objects.new('Cube.002', me_cube_002)

# ---- transforms, parenting, visibility, modifiers, constraints
ob_cube.location = (0.0, 0.0, 0.0)
ob_cube.lock_rotations_4d = False
ob_cube.empty_display_type = 'ARROWS'
ob_cube.lineart.crease_threshold = 0.0
_m = ob_cube.modifiers.new('Mirror', 'MIRROR')
_m.use_axis = (False, False, True)
_m.use_clip = True
ob_cube_001.location = (0.0, 0.0, 0.0)
ob_cube_001.lock_rotations_4d = False
ob_cube_001.empty_display_type = 'ARROWS'
ob_cube_001.lineart.crease_threshold = 0.0
_m = ob_cube_001.modifiers.new('Solidify', 'SOLIDIFY')
_m.thickness = 0.004
_m.offset = 0.7821
_m.use_even_offset = True
ob_cube_002.location = (-0.1611, 0.04817, 0.0)
ob_cube_002.rotation_euler = (-2.921e-07, -3.693, -8.264e-08)
ob_cube_002.scale = (0.09642, 0.09642, 0.09642)
ob_cube_002.lineart.crease_threshold = 0.0

# ---- collection membership
col_collection.objects.link(ob_cube)
col_collection.objects.link(ob_cube_001)
col_collection.objects.link(ob_cube_002)

# ---- scene / render settings (as saved in the file)
scene.frame_start = 1; scene.frame_end = 250; scene.frame_set(1)
scene.render.engine = 'BLENDER_EEVEE_NEXT'
scene.cycles.use_denoising = False
scene.cycles.samples = 128
scene.cycles.sampling_pattern = 'TABULATED_SOBOL'
scene.cycles.use_adaptive_sampling = False
scene.cycles.use_light_tree = False
scene.view_settings.view_transform = 'Filmic'
bpy.context.view_layer.update()

# ---- added for rendering (the .blend has no active camera and no usable light): camera, sun
cam_auto = bpy.data.cameras.new('AutoCamera')
cam_auto.lens = 50.0
cam_auto.sensor_width = 36.0
cam_auto.clip_end = 1000.0
ob_auto_camera = bpy.data.objects.new('AutoCamera', cam_auto)
scene.collection.objects.link(ob_auto_camera)
ob_auto_camera.location = (0.979579, -1.44606, 0.849699)
ob_auto_camera.rotation_euler = (1.09748, -7.21219e-08, 0.694738)
scene.camera = ob_auto_camera
light_auto_sun = bpy.data.lights.new('AutoSun', 'SUN')
light_auto_sun.energy = 3.0
light_auto_sun.angle = 0.0523599
ob_auto_sun = bpy.data.objects.new('AutoSun', light_auto_sun)
scene.collection.objects.link(ob_auto_sun)
ob_auto_sun.rotation_euler = (0.872665, 0.174533, 0.523599)
bpy.context.view_layer.update()
